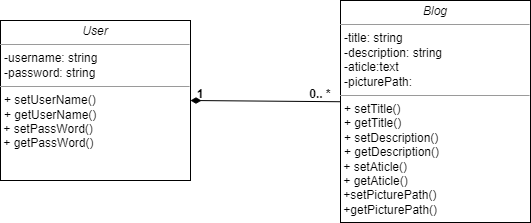

The diagram above was exported from draw.io. Its source (the exported page's mxGraphModel, read from the mxfile embedded in the PNG):
<mxGraphModel dx="832" dy="556" grid="1" gridSize="10" guides="1" tooltips="1" connect="1" arrows="1" fold="1" page="1" pageScale="1" pageWidth="827" pageHeight="1169" math="0" shadow="0">
  <root>
    <mxCell id="0" />
    <mxCell id="1" parent="0" />
    <mxCell id="pqDXOxo_SPrPjeZZ1TT--133" value="&lt;p style=&quot;margin:0px;margin-top:4px;text-align:center;&quot;&gt;&lt;i&gt;User&lt;/i&gt;&lt;/p&gt;&lt;hr size=&quot;1&quot;&gt;&lt;p style=&quot;margin:0px;margin-left:4px;&quot;&gt;-username: string&lt;br&gt;-password: string&lt;/p&gt;&lt;hr size=&quot;1&quot;&gt;&lt;p style=&quot;margin:0px;margin-left:4px;&quot;&gt;+ setUserName()&lt;/p&gt;&lt;p style=&quot;margin:0px;margin-left:4px;&quot;&gt;+ getUserName()&lt;/p&gt;&amp;nbsp;+ setPassWord()&lt;br&gt;&amp;nbsp;+ getPassWord()&lt;p style=&quot;margin:0px;margin-left:4px;&quot;&gt;&lt;br&gt;&lt;/p&gt;" style="verticalAlign=top;align=left;overflow=fill;fontSize=12;fontFamily=Helvetica;html=1;" parent="1" vertex="1">
      <mxGeometry x="110" y="180" width="190" height="160" as="geometry" />
    </mxCell>
    <mxCell id="pqDXOxo_SPrPjeZZ1TT--134" value="&lt;p style=&quot;margin:0px;margin-top:4px;text-align:center;&quot;&gt;&lt;i&gt;Blog&lt;/i&gt;&lt;/p&gt;&lt;hr size=&quot;1&quot;&gt;&lt;p style=&quot;margin:0px;margin-left:4px;&quot;&gt;-title: string&lt;br&gt;-description: string&lt;/p&gt;&lt;p style=&quot;margin:0px;margin-left:4px;&quot;&gt;-aticle:text&lt;/p&gt;&lt;p style=&quot;margin:0px;margin-left:4px;&quot;&gt;-picturePath:&lt;/p&gt;&lt;hr size=&quot;1&quot;&gt;&lt;p style=&quot;margin:0px;margin-left:4px;&quot;&gt;+ setTitle()&lt;br&gt;+ getTitle()&lt;br&gt;&lt;/p&gt;&lt;p style=&quot;margin:0px;margin-left:4px;&quot;&gt;+ setDescription()&lt;br&gt;+ getDescription()&lt;br&gt;&lt;/p&gt;&amp;nbsp;+ setAticle()&lt;br&gt;&amp;nbsp;+ getAticle()&lt;br&gt;&amp;nbsp;+setPicturePath()&lt;br&gt;&amp;nbsp;+getPicturePath()&lt;br&gt;" style="verticalAlign=top;align=left;overflow=fill;fontSize=12;fontFamily=Helvetica;html=1;" parent="1" vertex="1">
      <mxGeometry x="450" y="160" width="190" height="222" as="geometry" />
    </mxCell>
    <mxCell id="m4IWAfEZYXsSsM79LQSu-1" value="" style="endArrow=none;startArrow=diamondThin;endFill=0;startFill=1;html=1;verticalAlign=bottom;labelBackgroundColor=none;strokeWidth=1;startSize=8;endSize=8;rounded=0;exitX=1;exitY=0.5;exitDx=0;exitDy=0;entryX=0;entryY=0.456;entryDx=0;entryDy=0;entryPerimeter=0;" parent="1" source="pqDXOxo_SPrPjeZZ1TT--133" target="pqDXOxo_SPrPjeZZ1TT--134" edge="1">
      <mxGeometry width="160" relative="1" as="geometry">
        <mxPoint x="330" y="290" as="sourcePoint" />
        <mxPoint x="490" y="290" as="targetPoint" />
      </mxGeometry>
    </mxCell>
    <mxCell id="m4IWAfEZYXsSsM79LQSu-2" value="1" style="text;align=center;fontStyle=1;verticalAlign=middle;spacingLeft=3;spacingRight=3;strokeColor=none;rotatable=0;points=[[0,0.5],[1,0.5]];portConstraint=eastwest;" parent="1" vertex="1">
      <mxGeometry x="270" y="240" width="80" height="26" as="geometry" />
    </mxCell>
    <mxCell id="m4IWAfEZYXsSsM79LQSu-3" value="0.. *" style="text;align=center;fontStyle=1;verticalAlign=middle;spacingLeft=3;spacingRight=3;strokeColor=none;rotatable=0;points=[[0,0.5],[1,0.5]];portConstraint=eastwest;" parent="1" vertex="1">
      <mxGeometry x="390" y="240" width="80" height="26" as="geometry" />
    </mxCell>
  </root>
</mxGraphModel>